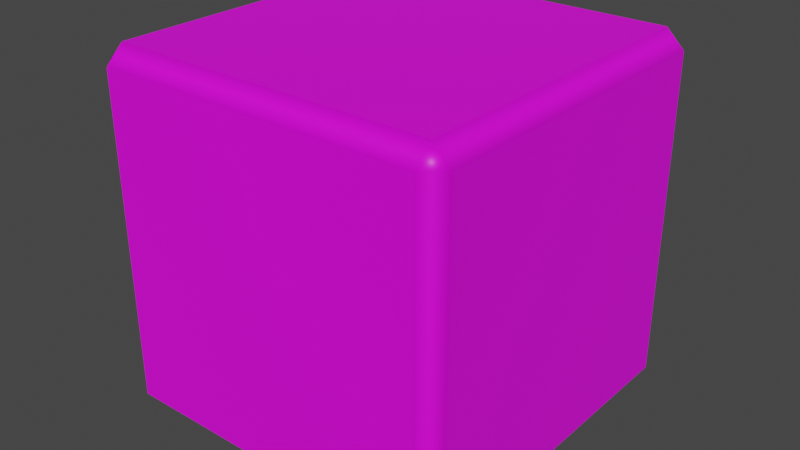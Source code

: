 # Source: Box.blend  (saved by Blender 3.6.11; exported with 4.5.12 LTS)
import bpy
from mathutils import Matrix  # noqa: F401  (used for matrix-valued properties, if any)

bpy.ops.wm.read_factory_settings(use_empty=True)
scene = bpy.context.scene
scene.name = 'Scene'

# ---- collections
col_collection = bpy.data.collections.new('Collection'); scene.collection.children.link(col_collection)

# ---- images (referenced by path relative to the original .blend; pixels are not part of the script)
import os
ASSET_DIR = os.environ.get("B2B_ASSET_DIR", "")  # directory of the original .blend (textures are referenced by path, not embedded)
HERE = os.path.dirname(os.path.abspath(__file__))  # packed textures are extracted next to this script under _unpacked/

def load_image(name, relpath, width, height, colorspace="sRGB"):
    """Load a texture the original file referenced (path relative to the .blend, or extracted next to this script)."""
    p = next((c for c in (os.path.join(HERE, relpath), os.path.join(ASSET_DIR, relpath)) if relpath and os.path.exists(c)), "")
    if p:
        img = bpy.data.images.load(p, check_existing=True)
        img.name = name
    else:  # same state as the original file: an image datablock whose file is absent (Cycles renders it pink)
        img = bpy.data.images.new(name, width, height)
        img.source = "FILE"
        img.filepath = "//" + (relpath or name)
    img.colorspace_settings.name = colorspace
    return img
img_cardboard_basecolor_png = load_image('cardboard_basecolor.png', 'Substance Textures/cardboard_basecolor.png', 1024, 1024, 'sRGB')

# ---- materials (node trees are filled in below, after node groups)
mat_box1 = bpy.data.materials.new('Box1')
mat_box1.use_transparent_shadow = False

# ---- material node trees
mat_box1.use_nodes = True; mat_box1.node_tree.nodes.clear()
_N = mat_box1.node_tree.nodes; _L = mat_box1.node_tree.links
n0 = _N.new('ShaderNodeBsdfPrincipled'); n0.name = 'Principled BSDF'; n0.location = (10, 300)
n0.distribution = 'GGX'
n0.subsurface_method = 'RANDOM_WALK_SKIN'
n0.inputs[3].default_value = 1.45
n0.inputs[27].default_value = (0.0, 0.0, 0.0, 1.0)
n0.inputs[28].default_value = 1.0
n1 = _N.new('ShaderNodeOutputMaterial'); n1.name = 'Material Output'; n1.location = (300, 300)
n2 = _N.new('ShaderNodeTexImage'); n2.name = 'Image Texture'; n2.location = (-280, 280)
n2.image = img_cardboard_basecolor_png
_L.new(n0.outputs[0], n1.inputs[0])
_L.new(n2.outputs[0], n0.inputs[0])
n1.is_active_output = True

# ---- world
world_world = bpy.data.worlds.new('World'); scene.world = world_world
world_world.use_nodes = True; world_world.node_tree.nodes.clear()
_N = world_world.node_tree.nodes; _L = world_world.node_tree.links
n0 = _N.new('ShaderNodeOutputWorld'); n0.name = 'World Output'; n0.location = (300, 300)
n1 = _N.new('ShaderNodeBackground'); n1.name = 'Background'; n1.location = (10, 300)
n1.inputs[0].default_value = (0.05088, 0.05088, 0.05088, 1.0)
_L.new(n1.outputs[0], n0.inputs[0])
n0.is_active_output = True
world_world.color = (0.05088, 0.05088, 0.05088)
world_world.use_sun_shadow = False
world_world.sun_shadow_jitter_overblur = 0.0

# ---- meshes
me_cube = bpy.data.meshes.new('Cube')
me_cube.from_pydata([(-1.0, -1.0, -1.0), (-1.0, -1.0, 1.0), (-1.0, 1.0, -1.0), (-1.0, 1.0, 1.0), (1.0, -1.0, -1.0), (1.0, -1.0, 1.0), (1.0, 1.0, -1.0), (1.0, 1.0, 1.0)], [], [(0, 1, 3, 2), (2, 3, 7, 6), (6, 7, 5, 4), (4, 5, 1, 0), (2, 6, 4, 0), (7, 3, 1, 5)])
me_cube.polygons.foreach_set('use_smooth', [True] * 6)
_uv = me_cube.uv_layers.new(name='UVMap')
_uv.uv.foreach_set('vector', [1.0, 0.5433, 1.0, 1.0, 0.5433, 1.0, 0.5433, 0.5433, 1.0, 0.0, 1.0, 0.4531, 0.5469, 0.4531, 0.5469, 0.0, 1.0, 0.5472, 1.0, 0.9982, 0.549, 0.9982, 0.549, 0.5472, 1.0, 0.0, 1.0, 0.4592, 0.5408, 0.4592, 0.5408, 0.0, 0.2818, 0.2674, 0.751, 0.2674, 0.751, 0.7367, 0.2818, 0.7367, 0.3344, 0.2744, 0.7914, 0.2744, 0.7914, 0.7314, 0.3344, 0.7314])
me_cube.materials.append(mat_box1)
me_cube.update()

# ---- objects
ob_cube = bpy.data.objects.new('Cube', me_cube)

# ---- transforms, parenting, visibility, modifiers, constraints
ob_cube.location = (0.0, 0.0, 0.0)
_m = ob_cube.modifiers.new('Bevel', 'BEVEL')
_m.harden_normals = True

# ---- collection membership
col_collection.objects.link(ob_cube)

# ---- scene / render settings (as saved in the file)
scene.frame_start = 1; scene.frame_end = 250; scene.frame_set(1)
scene.render.engine = 'BLENDER_EEVEE_NEXT'
scene.cycles.sampling_pattern = 'TABULATED_SOBOL'
scene.view_settings.view_transform = 'Filmic'
bpy.context.view_layer.update()

# ---- added for rendering (the .blend has no active camera and no usable light): camera, sun
cam_auto = bpy.data.cameras.new('AutoCamera')
cam_auto.lens = 50.0
cam_auto.sensor_width = 36.0
cam_auto.clip_end = 1000.0
ob_auto_camera = bpy.data.objects.new('AutoCamera', cam_auto)
scene.collection.objects.link(ob_auto_camera)
ob_auto_camera.location = (3.20507, -3.84609, 2.56406)
ob_auto_camera.rotation_euler = (1.09748, -7.21219e-08, 0.694738)
scene.camera = ob_auto_camera
light_auto_sun = bpy.data.lights.new('AutoSun', 'SUN')
light_auto_sun.energy = 3.0
light_auto_sun.angle = 0.0523599
ob_auto_sun = bpy.data.objects.new('AutoSun', light_auto_sun)
scene.collection.objects.link(ob_auto_sun)
ob_auto_sun.rotation_euler = (0.872665, 0.174533, 0.523599)
bpy.context.view_layer.update()
